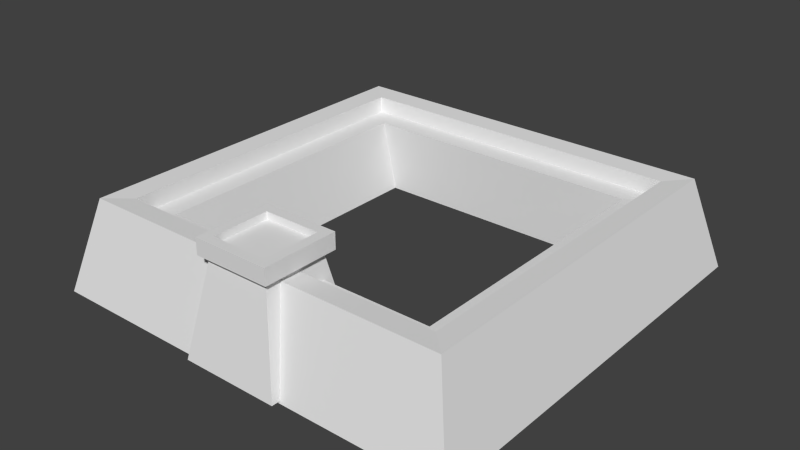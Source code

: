 # Source: castle_3.blend  (saved by Blender 2.78.0; exported with 4.5.12 LTS)
import bpy
from mathutils import Matrix  # noqa: F401  (used for matrix-valued properties, if any)

bpy.ops.wm.read_factory_settings(use_empty=True)
scene = bpy.context.scene
scene.name = 'Scene'

# ---- collections
col_collection_1 = bpy.data.collections.new('Collection 1'); scene.collection.children.link(col_collection_1)

# ---- materials (node trees are filled in below, after node groups)
mat_material = bpy.data.materials.new('Material')
mat_material.alpha_threshold = 0.0
mat_material.use_transparent_shadow = False
mat_material.roughness = 0.5
mat_material.line_color = (0.0, 0.0, 0.0, 1.0)

# ---- material node trees

# ---- world
world_world = bpy.data.worlds.new('World'); scene.world = world_world
world_world.color = (0.05088, 0.05088, 0.05088)
world_world.use_sun_shadow = False
world_world.sun_shadow_jitter_overblur = 0.0
world_world.cycles.sampling_method = 'NONE'
world_world.cycles.sample_map_resolution = 256

# ---- meshes
me_cube_001 = bpy.data.meshes.new('Cube.001')
me_cube_001.from_pydata([(-7.968, -7.488, -0.3083), (-1.226, -4.946, 3.209), (-5.024, -4.76, -0.2762), (5.039, -4.801, -0.2762), (5.079, 5.66, -0.2762), (-1.877, -4.29, -0.298), (1.205, -7.396, 3.209), (1.214, -4.955, 3.209), (-1.236, -7.387, 3.209), (-1.891, -8.037, -0.298), (-4.984, 5.701, -0.2762), (1.87, -4.305, -0.298), (1.855, -8.051, -0.298), (-8.188, 8.258, -0.3701), (-7.26, 7.341, 3.154), (8.117, 8.196, -0.3701), (7.181, 7.286, 3.154), (-8.249, -7.714, -0.3701), (-7.314, -6.805, 3.154), (8.056, -7.777, -0.3701), (7.127, -6.86, 3.154), (-6.423, 6.516, 3.101), (6.338, 6.467, 3.101), (6.291, -6.034, 3.101), (-6.471, -5.986, 3.101), (-6.384, 6.477, 2.489), (6.299, 6.428, 2.489), (6.251, -5.995, 2.489), (-6.431, -5.947, 2.489), (-5.521, 5.625, 2.463), (5.429, 5.583, 2.463), (5.388, -5.144, 2.463), (-5.562, -5.102, 2.463), (-1.47, -7.619, 3.382), (-1.459, -4.712, 3.382), (1.448, -4.723, 3.382), (1.437, -7.63, 3.382), (-1.47, -7.619, 3.994), (-1.459, -4.712, 3.994), (1.448, -4.723, 3.994), (1.437, -7.63, 3.994), (-1.096, -7.248, 3.994), (-1.088, -5.085, 3.994), (1.075, -5.093, 3.994), (1.067, -7.256, 3.994), (-1.096, -7.248, 3.724), (-1.088, -5.085, 3.724), (1.075, -5.093, 3.724), (1.067, -7.256, 3.724)], [], [(30, 29, 10, 4), (29, 32, 2, 10), (32, 31, 3, 2), (12, 6, 8, 9), (9, 8, 1, 5), (8, 6, 36, 33), (31, 30, 4, 3), (13, 14, 16, 15), (15, 16, 20, 19), (19, 20, 18, 17), (17, 18, 14, 13), (5, 1, 7, 11), (20, 16, 22, 23), (24, 23, 27, 28), (18, 20, 23, 24), (16, 14, 21, 22), (14, 18, 24, 21), (25, 28, 32, 29), (22, 21, 25, 26), (21, 24, 28, 25), (23, 22, 26, 27), (11, 7, 6, 12), (27, 26, 30, 31), (28, 27, 31, 32), (26, 25, 29, 30), (35, 34, 38, 39), (7, 1, 34, 35), (6, 7, 35, 36), (1, 8, 33, 34), (39, 38, 42, 43), (34, 33, 37, 38), (33, 36, 40, 37), (36, 35, 39, 40), (41, 44, 48, 45), (38, 37, 41, 42), (37, 40, 44, 41), (40, 39, 43, 44), (48, 47, 46, 45), (44, 43, 47, 48), (43, 42, 46, 47), (42, 41, 45, 46)])
_uv = me_cube_001.uv_layers.new(name='UVMap')
_uv.uv.foreach_set('vector', [0.2745, 0.4838, 0.2745, 0.8507, 0.184, 0.8327, 0.184, 0.4956, 0.09163, 0.8432, 0.09163, 0.4838, 0.184, 0.4953, 0.184, 0.8458, 0.09163, 0.4838, 0.09163, 0.8507, 8.14e-06, 0.8389, 0.0, 0.5018, 1.0, 0.1255, 0.8822, 0.1036, 0.8822, 0.02187, 1.0, 0.0, 0.2745, 0.9902, 0.2962, 0.871, 0.3772, 0.871, 0.3989, 0.9902, 0.6133, 0.2604, 0.6784, 0.2604, 0.6881, 0.2682, 0.6105, 0.2682, 0.3662, 0.4838, 0.3662, 0.8432, 0.2745, 0.8457, 0.2745, 0.4952, 0.5892, 0.9711, 0.4697, 0.9399, 0.4697, 0.4561, 0.5892, 0.4249, 0.8281, 0.96, 0.7083, 0.9294, 0.7083, 0.4555, 0.8281, 0.4249, 0.5892, 0.4249, 0.7083, 0.4561, 0.7083, 0.9399, 0.5892, 0.9711, 0.8281, 0.4249, 0.9477, 0.4555, 0.9477, 0.9294, 0.8281, 0.96, 0.2362, 0.9762, 0.1182, 0.9543, 0.1182, 0.8725, 0.2362, 0.8507, 0.4697, 0.4838, 0.0, 0.4838, 0.02732, 0.4557, 0.4424, 0.4557, 0.9681, 0.8524, 0.9681, 0.4249, 0.9884, 0.4262, 0.9884, 0.8511, 0.4697, 1.597e-08, 0.4697, 0.4838, 0.4424, 0.4557, 0.4424, 0.02814, 0.0, 0.4838, 4.75e-08, 0.0, 0.02732, 0.02814, 0.02732, 0.4557, 4.75e-08, 0.0, 0.4697, 1.597e-08, 0.4424, 0.02814, 0.02732, 0.02814, 0.4697, 0.0, 0.8822, 0.0, 0.8541, 0.02901, 0.4979, 0.02901, 0.9681, 0.4249, 0.9681, 0.8524, 0.9477, 0.8511, 0.9477, 0.4262, 0.4423, 0.5812, 0.4423, 1.0, 0.422, 0.9987, 0.422, 0.5825, 0.4627, 0.5812, 0.4627, 1.0, 0.4423, 0.9987, 0.4423, 0.5825, 0.1182, 0.9762, 7.916e-09, 0.9543, 0.0, 0.8725, 0.1182, 0.8507, 0.8822, 0.4249, 0.4697, 0.4249, 0.4979, 0.3959, 0.8541, 0.3959, 0.8822, 0.0, 0.8822, 0.4249, 0.8541, 0.3959, 0.8541, 0.02901, 0.4697, 0.4249, 0.4697, 0.0, 0.4979, 0.02901, 0.4979, 0.3959, 0.1468, 0.2741, 0.1468, 0.3715, 0.1266, 0.3715, 0.1266, 0.2741, 0.6784, 0.1786, 0.6133, 0.1786, 0.6105, 0.1708, 0.6881, 0.1708, 0.6784, 0.2604, 0.6784, 0.1786, 0.6881, 0.1708, 0.6881, 0.2682, 0.6981, 0.2942, 0.6171, 0.2942, 0.6093, 0.2893, 0.7058, 0.2893, 0.317, 0.3705, 0.2205, 0.3705, 0.2328, 0.3581, 0.3046, 0.3581, 0.1763, 0.2677, 0.07975, 0.2677, 0.07975, 0.2472, 0.1763, 0.2472, 0.101, 0.2761, 0.101, 0.3734, 0.0807, 0.3734, 0.0807, 0.2761, 0.1915, 0.277, 0.1915, 0.3744, 0.1713, 0.3744, 0.1713, 0.277, 0.3752, 0.3344, 0.3752, 0.2619, 0.3841, 0.2619, 0.3841, 0.3344, 0.2205, 0.3705, 0.2205, 0.2732, 0.2328, 0.2856, 0.2328, 0.3581, 0.2205, 0.2732, 0.317, 0.2732, 0.3046, 0.2856, 0.2328, 0.2856, 0.317, 0.2732, 0.317, 0.3705, 0.3046, 0.3581, 0.3046, 0.2856, 0.9157, 0.3899, 0.9157, 0.3174, 0.9875, 0.3174, 0.9875, 0.3899, 0.3549, 0.3593, 0.3549, 0.2868, 0.3639, 0.2868, 0.3639, 0.3593, 0.3988, 0.3347, 0.3988, 0.2623, 0.4077, 0.2623, 0.4077, 0.3347, 0.3728, 0.2868, 0.3728, 0.3593, 0.3639, 0.3593, 0.3639, 0.2868])
me_cube_001.materials.append(mat_material)
me_cube_001.use_remesh_preserve_volume = False
me_cube_001.use_remesh_preserve_attributes = False
me_cube_001.use_mirror_vertex_groups = False
me_cube_001.update()

# ---- objects
ob_cube = bpy.data.objects.new('Cube', me_cube_001)

# ---- transforms, parenting, visibility, modifiers, constraints
ob_cube.location = (0.0, -0.5092, 0.2459)
ob_cube.lock_rotations_4d = False
ob_cube.empty_display_type = 'ARROWS'
ob_cube.lineart.crease_threshold = 0.0

# ---- collection membership
col_collection_1.objects.link(ob_cube)

# ---- scene / render settings (as saved in the file)
scene.frame_start = 1; scene.frame_end = 250; scene.frame_set(1)
scene.render.engine = 'BLENDER_EEVEE_NEXT'
scene.render.resolution_percentage = 50
scene.render.dither_intensity = 0.0
scene.cycles.use_denoising = False
scene.cycles.samples = 10
scene.cycles.sampling_pattern = 'TABULATED_SOBOL'
scene.cycles.light_sampling_threshold = 0.0
scene.cycles.use_adaptive_sampling = False
scene.cycles.use_light_tree = False
scene.cycles.blur_glossy = 0.0
scene.cycles.pixel_filter_type = 'GAUSSIAN'
scene.cycles.sample_clamp_indirect = 0.0
scene.view_settings.view_transform = 'Standard'
bpy.context.view_layer.update()

# ---- added for rendering (the .blend has no active camera and no usable light): camera, sun
cam_auto = bpy.data.cameras.new('AutoCamera')
cam_auto.lens = 50.0
cam_auto.sensor_width = 36.0
cam_auto.clip_end = 1000.0
ob_auto_camera = bpy.data.objects.new('AutoCamera', cam_auto)
scene.collection.objects.link(ob_auto_camera)
ob_auto_camera.location = (21.6889, -26.5121, 19.4623)
ob_auto_camera.rotation_euler = (1.09748, -7.21219e-08, 0.694738)
scene.camera = ob_auto_camera
light_auto_sun = bpy.data.lights.new('AutoSun', 'SUN')
light_auto_sun.energy = 3.0
light_auto_sun.angle = 0.0523599
ob_auto_sun = bpy.data.objects.new('AutoSun', light_auto_sun)
scene.collection.objects.link(ob_auto_sun)
ob_auto_sun.rotation_euler = (0.872665, 0.174533, 0.523599)
bpy.context.view_layer.update()

